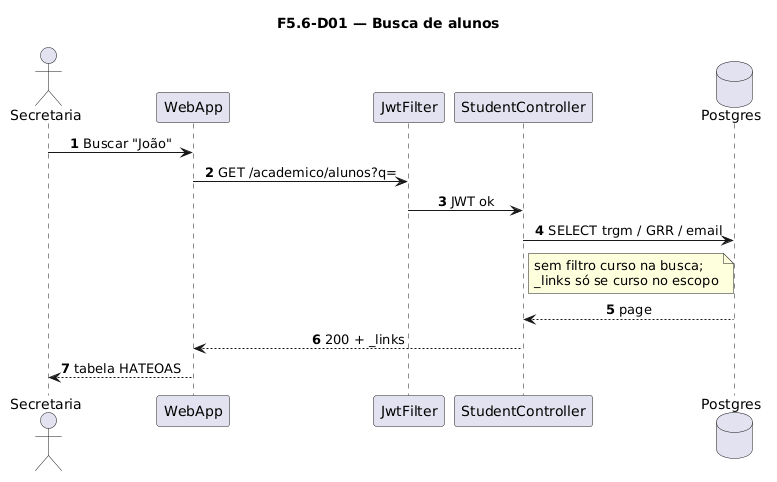

The diagram above was rendered by PlantUML. Its source (embedded in the PNG):
@startuml
title F5.6-D01 — Busca de alunos
skinparam sequenceMessageAlign center
skinparam responseMessageBelowArrow true
skinparam maxMessageSize 220
autonumber

actor "Secretaria" as Sec
participant "WebApp" as WebApp
participant "JwtFilter" as Jwt
participant "StudentController" as Ctrl
database "Postgres" as Postgres

Sec -> WebApp: Buscar "João"
WebApp -> Jwt: GET /academico/alunos?q=
Jwt -> Ctrl: JWT ok
Ctrl -> Postgres: SELECT trgm / GRR / email
note right of Ctrl
  sem filtro curso na busca;
  _links só se curso no escopo
end note
Postgres --> Ctrl: page
Ctrl --> WebApp: 200 + _links
WebApp --> Sec: tabela HATEOAS
@enduml